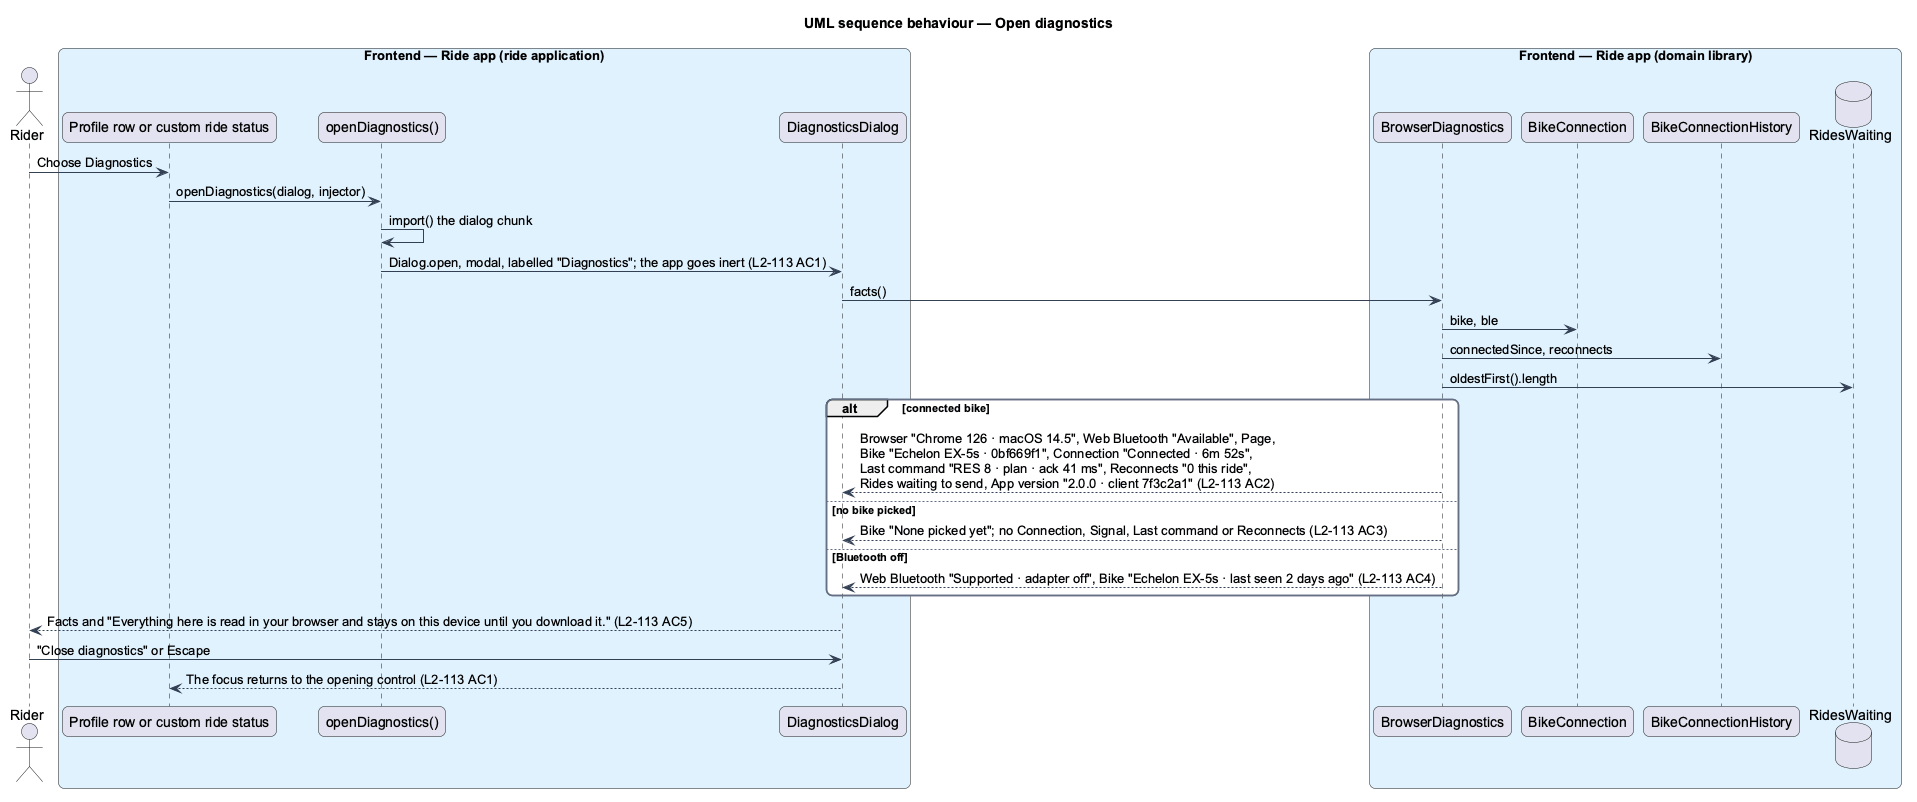

The diagram above was rendered by PlantUML. Its source (embedded in the PNG):
@startuml
title UML sequence behaviour — Open diagnostics
skinparam backgroundColor #FFFFFF
skinparam shadowing false
skinparam roundcorner 12
skinparam defaultFontName Arial
skinparam ArrowColor #344054
skinparam rectangle {
  BorderColor #344054
  FontColor #101828
}
skinparam package {
  BorderColor #667085
  FontColor #101828
  BackgroundColor #F9FAFB
}
actor "Rider" as actor
box "Frontend — Ride app (ride application)" #E0F2FE
  participant "Profile row or custom ride status" as opener
  participant "openDiagnostics()" as launcher
  participant "DiagnosticsDialog" as dialog
end box
box "Frontend — Ride app (domain library)" #E0F2FE
  participant "BrowserDiagnostics" as reporter
  participant "BikeConnection" as conn
  participant "BikeConnectionHistory" as history
  database "RidesWaiting" as outbox
end box
actor -> opener : Choose Diagnostics
opener -> launcher : openDiagnostics(dialog, injector)
launcher -> launcher : import() the dialog chunk
launcher -> dialog : Dialog.open, modal, labelled "Diagnostics"; the app goes inert (L2-113 AC1)
dialog -> reporter : facts()
reporter -> conn : bike, ble
reporter -> history : connectedSince, reconnects
reporter -> outbox : oldestFirst().length
alt connected bike
  reporter --> dialog : Browser "Chrome 126 · macOS 14.5", Web Bluetooth "Available", Page,\nBike "Echelon EX-5s · 0bf669f1", Connection "Connected · 6m 52s",\nLast command "RES 8 · plan · ack 41 ms", Reconnects "0 this ride",\nRides waiting to send, App version "2.0.0 · client 7f3c2a1" (L2-113 AC2)
else no bike picked
  reporter --> dialog : Bike "None picked yet"; no Connection, Signal, Last command or Reconnects (L2-113 AC3)
else Bluetooth off
  reporter --> dialog : Web Bluetooth "Supported · adapter off", Bike "Echelon EX-5s · last seen 2 days ago" (L2-113 AC4)
end
dialog --> actor : Facts and "Everything here is read in your browser and stays on this device until you download it." (L2-113 AC5)
actor -> dialog : "Close diagnostics" or Escape
dialog --> opener : The focus returns to the opening control (L2-113 AC1)
@enduml